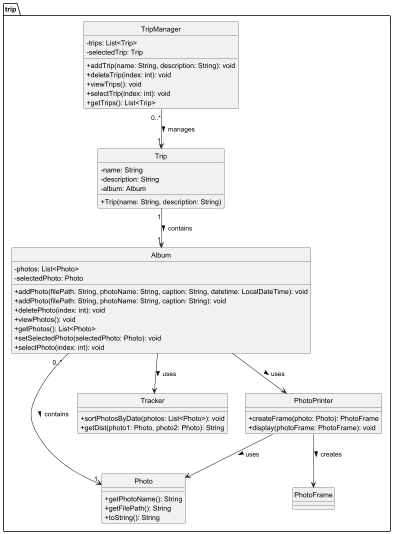

The diagram above was rendered by PlantUML. Its source (embedded in the PNG):
@startuml
hide circle
skinparam classAttributeIconSize 0

package trip {

class TripManager {
    - trips: List<Trip>
    - selectedTrip: Trip
    + addTrip(name: String, description: String): void
    + deleteTrip(index: int): void
    + viewTrips(): void
    + selectTrip(index: int): void
    + getTrips(): List<Trip>
}

class Trip {
    - name: String
    - description: String
    - album: Album
    + Trip(name: String, description: String)
}

class Album {
    - photos: List<Photo>
    - selectedPhoto: Photo
    + addPhoto(filePath: String, photoName: String, caption: String, datetime: LocalDateTime): void
    + addPhoto(filePath: String, photoName: String, caption: String): void
    + deletePhoto(index: int): void
    + viewPhotos(): void
    + getPhotos(): List<Photo>
    + setSelectedPhoto(selectedPhoto: Photo): void
    + selectPhoto(index: int): void
}

class Photo {
    + getPhotoName(): String
    + getFilePath(): String
    + toString(): String
}

class Tracker {
    + sortPhotosByDate(photos: List<Photo>): void
    + getDist(photo1: Photo, photo2: Photo): String
}

class PhotoFrame
class PhotoPrinter {
    + createFrame(photo: Photo): PhotoFrame
    + display(photoFrame: PhotoFrame): void
}

TripManager "0..*" --> "1" Trip : manages >
Trip "1" --> "1" Album : contains >
Album "0..*" --> "1" Photo : contains >
Album --> PhotoPrinter : uses >
Album --> Tracker : uses >
PhotoPrinter --> PhotoFrame : creates >
PhotoPrinter --> Photo : uses >

}

@enduml